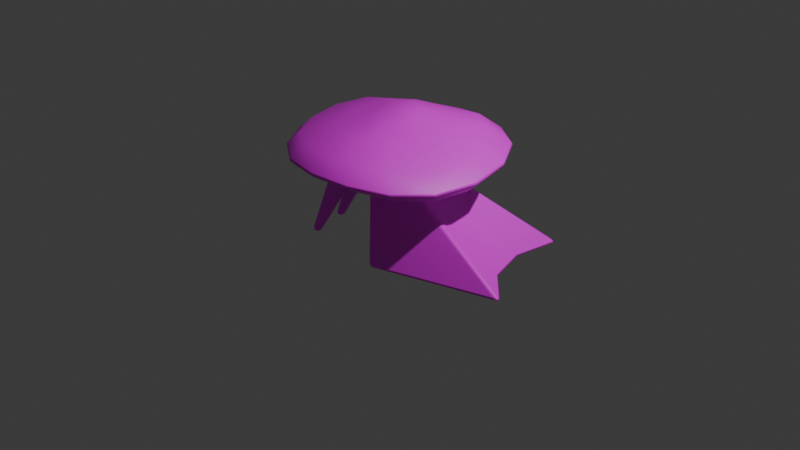 # Source: smooshman.blend  (saved by Blender 4.1.24; exported with 4.5.12 LTS)
import bpy
from mathutils import Matrix  # noqa: F401  (used for matrix-valued properties, if any)

bpy.ops.wm.read_factory_settings(use_empty=True)
scene = bpy.context.scene
scene.name = 'Scene'

# ---- collections
col_collection = bpy.data.collections.new('Collection'); scene.collection.children.link(col_collection)

# ---- images (referenced by path relative to the original .blend; pixels are not part of the script)
import os
ASSET_DIR = os.environ.get("B2B_ASSET_DIR", "")  # directory of the original .blend (textures are referenced by path, not embedded)
HERE = os.path.dirname(os.path.abspath(__file__))  # packed textures are extracted next to this script under _unpacked/

def load_image(name, relpath, width, height, colorspace="sRGB"):
    """Load a texture the original file referenced (path relative to the .blend, or extracted next to this script)."""
    p = next((c for c in (os.path.join(HERE, relpath), os.path.join(ASSET_DIR, relpath)) if relpath and os.path.exists(c)), "")
    if p:
        img = bpy.data.images.load(p, check_existing=True)
        img.name = name
    else:  # same state as the original file: an image datablock whose file is absent (Cycles renders it pink)
        img = bpy.data.images.new(name, width, height)
        img.source = "FILE"
        img.filepath = "//" + (relpath or name)
    img.colorspace_settings.name = colorspace
    return img
img_diffuse_png = load_image('diffuse.png', 'diffuse.png', 1024, 1024, 'sRGB')

# ---- materials (node trees are filled in below, after node groups)
mat_material_001 = bpy.data.materials.new('Material.001')
mat_material_001.use_transparent_shadow = False

# ---- material node trees
mat_material_001.use_nodes = True; mat_material_001.node_tree.nodes.clear()
_N = mat_material_001.node_tree.nodes; _L = mat_material_001.node_tree.links
n0 = _N.new('ShaderNodeBsdfPrincipled'); n0.name = 'Principled BSDF'; n0.location = (10, 300)
n1 = _N.new('ShaderNodeOutputMaterial'); n1.name = 'Material Output'; n1.location = (300, 300)
n2 = _N.new('ShaderNodeTexImage'); n2.name = 'Image Texture'; n2.location = (-280, 280)
n2.image = img_diffuse_png
n2.interpolation = 'Closest'
n2.extension = 'EXTEND'
_L.new(n0.outputs[0], n1.inputs[0])
_L.new(n2.outputs[0], n0.inputs[0])
n1.is_active_output = True

# ---- world
world_world = bpy.data.worlds.new('World'); scene.world = world_world
world_world.use_nodes = True; world_world.node_tree.nodes.clear()
_N = world_world.node_tree.nodes; _L = world_world.node_tree.links
n0 = _N.new('ShaderNodeOutputWorld'); n0.name = 'World Output'; n0.location = (300, 300)
n1 = _N.new('ShaderNodeBackground'); n1.name = 'Background'; n1.location = (10, 300)
n1.inputs[0].default_value = (0.05088, 0.05088, 0.05088, 1.0)
_L.new(n1.outputs[0], n0.inputs[0])
n0.is_active_output = True
world_world.color = (0.05088, 0.05088, 0.05088)
world_world.use_sun_shadow = False
world_world.sun_shadow_jitter_overblur = 0.0

# ---- cameras
cam_camera = bpy.data.cameras.new('Camera')
cam_camera.clip_end = 100.0
cam_camera.ortho_scale = 7.314

# ---- lights
light_light = bpy.data.lights.new('Light', 'POINT')
light_light.transmission_factor = 0.0
light_light.energy = 1000.0
light_light.shadow_soft_size = 0.1
light_light.shadow_maximum_resolution = 0.006
light_light.use_absolute_resolution = True

# ---- meshes
me_sphere = bpy.data.meshes.new('Sphere')
me_sphere.from_pydata([(0.156, 0.8417, -2.154), (0.1583, 1.13, -2.374), (0.1567, 0.9275, -2.514), (0.1533, 0.2989, -2.486), (0.334, 0.4355, -2.009), (0.4797, 0.7924, -2.111), (0.5753, 1.04, -2.305), (0.4834, 0.8361, -2.464), (0.3345, 0.4827, -2.459), (0.3297, 0.1638, -1.947), (0.4853, 0.3341, -2.022), (0.7602, 0.6177, -2.117), (0.9278, 0.8032, -2.298), (0.7583, 0.648, -2.458), (0.4872, 0.3792, -2.457), (0.5816, 0.1766, -2.057), (0.942, 0.338, -2.167), (1.145, 0.4441, -2.335), (0.9598, 0.3802, -2.481), (0.5957, 0.229, -2.469), (0.3941, -0.02031, -1.987), (0.6123, -0.01419, -2.095), (0.9943, -0.008573, -2.23), (1.198, 0.01891, -2.388), (1.036, 0.04097, -2.516), (0.6453, 0.04468, -2.494), (0.3723, -0.1185, -2.002), (0.576, -0.2088, -2.109), (0.9181, -0.359, -2.254), (1.101, -0.4014, -2.409), (0.9628, -0.3073, -2.529), (0.6075, -0.1472, -2.5), (0.4811, -0.3771, -2.095), (0.7363, -0.6449, -2.215), (0.8794, -0.7501, -2.376), (0.7599, -0.5841, -2.504), (0.4893, -0.2971, -2.477), (0.3934, -0.1038, -2.497), (0.2403, -0.2535, -2.011), (0.3353, -0.4975, -2.076), (0.474, -0.8298, -2.164), (0.5554, -0.9784, -2.326), (0.4777, -0.7475, -2.469), (0.3328, -0.391, -2.457), (0.1478, -0.5431, -2.072), (0.1524, -0.8943, -2.148), (0.1574, -1.056, -2.307), (0.1563, -0.802, -2.457), (0.1533, -0.4254, -2.453), (0.1533, -0.2105, -2.481), (0.1533, 0.04284, -2.482), (0.1519, -0.02136, -1.944), (0.05451, -0.2499, -2.019), (-0.05102, -0.4982, -2.084), (-0.1916, -0.8283, -2.167), (-0.2586, -0.9717, -2.32), (-0.1722, -0.7472, -2.464), (-0.02711, -0.3904, -2.456), (-0.2227, -0.3788, -2.094), (-0.4892, -0.6319, -2.179), (-0.6121, -0.7348, -2.327), (-0.4551, -0.5649, -2.469), (-0.1809, -0.289, -2.458), (-0.08196, -0.1117, -2.011), (-0.326, -0.2002, -2.083), (-0.6793, -0.3327, -2.167), (-0.8483, -0.382, -2.32), (-0.64, -0.2835, -2.466), (-0.2831, -0.1355, -2.458), (-0.1013, -0.01444, -1.995), (-0.3484, -0.001197, -2.059), (-0.7311, 0.01219, -2.141), (-0.9313, 0.03352, -2.306), (-0.6967, 0.04594, -2.46), (-0.3183, 0.04525, -2.458), (-0.08196, 0.08285, -1.976), (-0.2933, 0.1843, -2.036), (-0.6391, 0.341, -2.122), (-0.8483, 0.4506, -2.307), (-0.6304, 0.3723, -2.464), (-0.283, 0.226, -2.459), (-0.02675, 0.1654, -1.958), (-0.1794, 0.3325, -2.017), (-0.431, 0.6018, -2.156), (-0.6121, 0.8112, -2.375), (-0.4615, 0.6698, -2.514), (-0.188, 0.3886, -2.481), (-0.02675, 0.2243, -2.487), (-0.02675, 0.4345, -2.01), (-0.1553, 0.7688, -2.182), (-0.2586, 1.053, -2.424), (-0.1837, 0.8775, -2.551), (-0.0354, 0.5052, -2.498), (0.1533, 0.2399, -1.935), (0.1533, 0.4702, -2.007), (0.1536, 0.5313, -2.481), (-0.2884, -0.1602, -2.547), (-0.5881, -0.3851, -3.331), (-0.7021, 0.04059, -3.342), (-0.3425, 0.2059, -2.559), (-0.6713, 0.02551, -3.348), (-0.2391, 0.1539, -2.563), (-0.6633, -0.008237, -3.346), (-0.212, 0.03968, -2.559), (-0.684, -0.03524, -3.34), (-0.2818, -0.05066, -2.549), (-0.718, -0.03516, -3.333), (-0.3958, -0.04914, -2.538), (-0.7396, -0.008061, -3.33), (-0.4725, 0.04311, -2.54), (-0.7325, 0.02565, -3.335), (-0.4445, 0.1565, -2.542), (-0.5541, -0.3843, -3.338), (-0.1744, -0.1583, -2.554), (-0.5319, -0.4109, -3.341), (-0.09983, -0.2469, -2.559), (-0.5382, -0.4448, -3.337), (-0.1208, -0.3594, -2.553), (-0.5681, -0.4605, -3.329), (-0.2217, -0.4114, -2.544), (-0.5993, -0.4462, -3.324), (-0.3345, -0.37, -2.54), (-0.6082, -0.4126, -3.325), (-0.3563, -0.2515, -2.536), (0.4361, -0.616, -3.294), (0.08608, -0.2729, -2.525), (0.02535, 0.6762, -3.295), (1.728, -0.2052, -3.293), (0.4751, -0.1424, -2.552), (1.318, 1.087, -3.293), (0.3236, 0.3332, -2.537), (-0.07817, 0.2063, -3.323), (0.05875, -0.2244, -3.323), (-0.05191, -0.1438, -2.489), (-0.1024, 0.01466, -2.488), (1.351, 0.1863, -3.325), (1.214, 0.6171, -3.324), (0.3741, 0.1661, -2.492), (-0.0718, 0.2177, -2.535)], [], [(3, 95, 8), (2, 1, 6, 7), (0, 94, 4, 5), (93, 51, 9), (95, 2, 7, 8), (1, 0, 5, 6), (94, 93, 9, 4), (50, 3, 137), (8, 7, 13, 14), (6, 5, 11, 12), (4, 9, 10), (3, 8, 14, 137), (7, 6, 12, 13), (5, 4, 10, 11), (14, 13, 18, 19), (12, 11, 16, 17), (10, 9, 15), (137, 14, 19), (13, 12, 17, 18), (11, 10, 15, 16), (137, 19, 25), (18, 17, 23, 24), (16, 15, 21, 22), (9, 51, 20), (19, 18, 24, 25), (17, 16, 22, 23), (15, 9, 20, 21), (24, 23, 29, 30), (22, 21, 27, 28), (20, 51, 26), (50, 137, 37), (25, 24, 30, 31), (23, 22, 28, 29), (21, 20, 26, 27), (137, 25, 31, 37), (31, 30, 35, 36), (29, 28, 33, 34), (27, 26, 38, 32), (37, 31, 36), (30, 29, 34, 35), (28, 27, 32, 33), (26, 51, 38), (34, 33, 40, 41), (32, 38, 39), (37, 36, 43, 49), (35, 34, 41, 42), (33, 32, 39, 40), (50, 37, 49), (36, 35, 42, 43), (49, 43, 48), (42, 41, 46, 47), (40, 39, 44, 45), (38, 51, 52), (43, 42, 47, 48), (41, 40, 45, 46), (39, 38, 52, 44), (45, 44, 53, 54), (50, 49, 133), (48, 47, 56, 57), (46, 45, 54, 55), (44, 52, 53), (49, 48, 57, 133), (47, 46, 55, 56), (57, 56, 61, 62), (55, 54, 59, 60), (53, 52, 58), (133, 57, 62), (56, 55, 60, 61), (54, 53, 58, 59), (58, 52, 63, 64), (133, 62, 68), (61, 60, 66, 67), (59, 58, 64, 65), (52, 51, 63), (62, 61, 67, 68), (133, 68, 74, 134), (67, 66, 72, 73), (65, 64, 70, 71), (63, 51, 69), (50, 133, 134), (68, 67, 73, 74), (66, 65, 71, 72), (64, 63, 69, 70), (69, 51, 75), (74, 73, 79, 80), (70, 69, 75, 76), (134, 74, 80), (73, 72, 78, 79), (71, 70, 76, 77), (80, 79, 85, 86), (78, 77, 83, 84), (76, 75, 81, 82), (134, 80, 86, 87), (79, 78, 84, 85), (77, 76, 82, 83), (75, 51, 81), (50, 134, 87), (87, 86, 92), (85, 84, 90, 91), (83, 82, 88, 89), (86, 85, 91, 92), (84, 83, 89, 90), (82, 81, 88), (91, 90, 1, 2), (89, 88, 94, 0), (81, 51, 93), (50, 87, 3), (92, 91, 2, 95), (90, 89, 0, 1), (88, 81, 93, 94), (87, 92, 95, 3), (60, 59, 65, 66), (72, 71, 77, 78), (113, 96, 123, 121, 119, 117, 115), (98, 99, 101, 100), (118, 119, 121, 120), (100, 101, 103, 102), (116, 117, 119, 118), (102, 103, 105, 104), (97, 112, 114, 116, 118, 120, 122), (114, 115, 117, 116), (104, 105, 107, 106), (122, 123, 96, 97), (112, 113, 115, 114), (106, 107, 109, 108), (101, 99, 111, 109, 107, 105, 103), (97, 96, 113, 112), (108, 109, 111, 110), (120, 121, 123, 122), (110, 111, 99, 98), (98, 100, 102, 104, 106, 108, 110), (131, 134, 138, 126), (135, 37, 128, 127), (127, 128, 125, 124), (132, 135, 127, 124), (37, 133, 125, 128), (137, 134, 133, 37), (126, 129, 136, 131), (131, 136, 135, 132), (129, 130, 137, 136), (136, 137, 37, 135), (124, 125, 133, 132), (132, 133, 134, 131), (138, 133, 50, 137, 130), (126, 138, 130, 129)])
me_sphere.polygons.foreach_set('use_smooth', [True] * 145)
_uv = me_sphere.uv_layers.new(name='UVMap')
_uv.uv.foreach_set('vector', [0.3547, 0.6613, 0.227, 0.6651, 0.2894, 0.6186, 0.004844, 0.6895, -0.1005, 0.6897, 0.03212, 0.5826, 0.1214, 0.5977, 0.4215, 0.9423, 0.4369, 0.932, 0.4418, 0.9387, 0.4315, 0.9543, 0.4458, 0.9259, 0.453, 0.9194, 0.4515, 0.9314, 0.227, 0.6651, 0.004844, 0.6895, 0.1214, 0.5977, 0.2894, 0.6186, 0.4061, 0.951, 0.4215, 0.9423, 0.4315, 0.9543, 0.4202, 0.9656, 0.4369, 0.932, 0.4458, 0.9259, 0.4515, 0.9314, 0.4418, 0.9387, 0.4923, 0.678, 0.3547, 0.6613, 0.4666, 0.6239, 0.2894, 0.6186, 0.1214, 0.5977, 0.2791, 0.5189, 0.3746, 0.5861, 0.4202, 0.9656, 0.4315, 0.9543, 0.4426, 0.9616, 0.4351, 0.9743, 0.4418, 0.9387, 0.4515, 0.9314, 0.4477, 0.9425, 0.3547, 0.6613, 0.2894, 0.6186, 0.3746, 0.5861, 0.4666, 0.6239, 0.1214, 0.5977, 0.03212, 0.5826, 0.2327, 0.4793, 0.2791, 0.5189, 0.4315, 0.9543, 0.4418, 0.9387, 0.4477, 0.9425, 0.4426, 0.9616, 0.3746, 0.5861, 0.2791, 0.5189, 0.4602, 0.4887, 0.4746, 0.5742, 0.4351, 0.9743, 0.4426, 0.9616, 0.453, 0.9625, 0.449, 0.9747, 0.2224, 0.9565, 0.2223, 0.9613, 0.2182, 0.9559, 0.4666, 0.6239, 0.3746, 0.5861, 0.4746, 0.5742, 0.2849, 0.6102, 0.2384, 0.5706, 0.4716, 0.5383, 0.4659, 0.5801, 0.2231, 0.9479, 0.2224, 0.9565, 0.2182, 0.9559, 0.2158, 0.9466, 0.4666, 0.6239, 0.4746, 0.5742, 0.5815, 0.5768, 0.4659, 0.5801, 0.4716, 0.5383, 0.7073, 0.5569, 0.6604, 0.588, 0.2158, 0.9466, 0.2182, 0.9559, 0.2139, 0.9572, 0.2082, 0.9491, 0.2223, 0.9613, 0.2206, 0.9672, 0.2178, 0.9618, 0.4746, 0.5742, 0.4602, 0.4887, 0.6547, 0.4967, 0.5815, 0.5768, 0.2125, 0.9418, 0.2158, 0.9466, 0.2082, 0.9491, 0.2037, 0.945, 0.2182, 0.9559, 0.2223, 0.9613, 0.2178, 0.9618, 0.2139, 0.9572, 0.6317, 0.5456, 0.6785, 0.5145, 0.9009, 0.6045, 0.8117, 0.6035, 0.2082, 0.9491, 0.2139, 0.9572, 0.2106, 0.96, 0.2023, 0.9543, 0.2178, 0.9618, 0.2206, 0.9672, 0.216, 0.9633, 0.4923, 0.678, 0.4666, 0.6239, 0.6146, 0.6389, 0.5815, 0.5768, 0.6547, 0.4967, 0.8347, 0.5546, 0.6772, 0.598, 0.2037, 0.945, 0.2082, 0.9491, 0.2023, 0.9543, 0.1969, 0.9514, 0.2139, 0.9572, 0.2178, 0.9618, 0.216, 0.9633, 0.2106, 0.96, 0.4666, 0.6239, 0.5815, 0.5768, 0.6772, 0.598, 0.6146, 0.6389, 0.6772, 0.598, 0.8347, 0.5546, 0.9627, 0.6566, 0.7376, 0.6355, 0.1969, 0.9514, 0.2023, 0.9543, 0.1997, 0.961, 0.1934, 0.9595, 0.2106, 0.96, 0.216, 0.9633, 0.2145, 0.9676, 0.2088, 0.9637, 0.6146, 0.6389, 0.6772, 0.598, 0.7376, 0.6355, 0.8347, 0.5546, 0.9239, 0.5556, 1.091, 0.6749, 0.9627, 0.6566, 0.2023, 0.9543, 0.2106, 0.96, 0.2088, 0.9637, 0.1997, 0.961, 0.216, 0.9633, 0.2206, 0.9672, 0.2145, 0.9676, 0.1934, 0.9595, 0.1997, 0.961, 0.1997, 0.9684, 0.1931, 0.9688, 0.2088, 0.9637, 0.2145, 0.9676, 0.2083, 0.9681, 0.6146, 0.6389, 0.7376, 0.6355, 0.7613, 0.6779, 0.6281, 0.6958, 0.9627, 0.6566, 1.091, 0.6749, 1.16, 0.7694, 1.006, 0.7414, 0.1997, 0.961, 0.2088, 0.9637, 0.2083, 0.9681, 0.1997, 0.9684, 0.4923, 0.678, 0.6146, 0.6389, 0.6281, 0.6958, 0.7376, 0.6355, 0.9627, 0.6566, 1.006, 0.7414, 0.7613, 0.6779, 0.6281, 0.6958, 0.7613, 0.6779, 0.7458, 0.7146, 1.006, 0.7414, 1.16, 0.7694, 1.126, 0.8488, 0.9711, 0.7988, 0.1997, 0.9684, 0.2083, 0.9681, 0.2091, 0.9728, 0.2015, 0.9763, 0.2145, 0.9676, 0.2206, 0.9672, 0.2159, 0.9719, 0.7613, 0.6779, 1.006, 0.7414, 0.9711, 0.7988, 0.7458, 0.7146, 0.1931, 0.9688, 0.1997, 0.9684, 0.2015, 0.9763, 0.1953, 0.9785, 0.2083, 0.9681, 0.2145, 0.9676, 0.2159, 0.9719, 0.2091, 0.9728, 0.2015, 0.9763, 0.2091, 0.9728, 0.2111, 0.977, 0.2049, 0.9837, 0.4923, 0.678, 0.6281, 0.6958, 0.5542, 0.7332, 0.7458, 0.7146, 0.9711, 0.7988, 0.867, 0.8272, 0.6923, 0.7456, 0.1953, 0.9785, 0.2015, 0.9763, 0.2049, 0.9837, 0.1997, 0.9873, 0.2091, 0.9728, 0.2159, 0.9719, 0.2111, 0.977, 0.6281, 0.6958, 0.7458, 0.7146, 0.6923, 0.7456, 0.5542, 0.7332, 0.9711, 0.7988, 1.126, 0.8488, 0.9885, 0.8905, 0.867, 0.8272, 0.6923, 0.7456, 0.867, 0.8272, 0.7064, 0.8456, 0.6095, 0.77, 0.1997, 0.9873, 0.2049, 0.9837, 0.2103, 0.9888, 0.2064, 0.9933, 0.2111, 0.977, 0.2159, 0.9719, 0.2143, 0.9799, 0.5542, 0.7332, 0.6923, 0.7456, 0.6095, 0.77, 0.867, 0.8272, 0.9885, 0.8905, 0.7751, 0.8932, 0.7064, 0.8456, 0.2049, 0.9837, 0.2111, 0.977, 0.2143, 0.9799, 0.2103, 0.9888, 0.2143, 0.9799, 0.2159, 0.9719, 0.2195, 0.9738, 0.2183, 0.9806, 0.5542, 0.7332, 0.6095, 0.77, 0.5084, 0.7802, 0.7064, 0.8456, 0.7751, 0.8932, 0.5417, 0.9144, 0.5216, 0.8639, 0.2103, 0.9888, 0.2143, 0.9799, 0.2183, 0.9806, 0.2171, 0.9905, 0.2159, 0.9719, 0.2206, 0.9672, 0.2195, 0.9738, 0.6095, 0.77, 0.7064, 0.8456, 0.5216, 0.8639, 0.5084, 0.7802, 0.5542, 0.7332, 0.5084, 0.7802, 0.405, 0.7748, 0.46, 0.7324, 0.5216, 0.8639, 0.5417, 0.9144, 0.3037, 0.9057, 0.3345, 0.8541, 0.4361, 0.8786, 0.4429, 0.896, 0.4375, 0.8999, 0.4259, 0.8848, 0.2195, 0.9738, 0.2206, 0.9672, 0.2216, 0.9733, 0.4923, 0.678, 0.5542, 0.7332, 0.46, 0.7324, 0.5084, 0.7802, 0.5216, 0.8639, 0.3345, 0.8541, 0.405, 0.7748, 0.5548, 0.8908, 0.5163, 0.8917, 0.5128, 0.8154, 0.5548, 0.7974, 0.2183, 0.9806, 0.2195, 0.9738, 0.2216, 0.9733, 0.2224, 0.9792, 0.2216, 0.9733, 0.2206, 0.9672, 0.2235, 0.9718, 0.405, 0.7748, 0.3345, 0.8541, 0.1664, 0.8489, 0.3137, 0.7602, 0.4375, 0.8999, 0.4455, 0.9094, 0.4438, 0.9125, 0.4342, 0.9066, 0.46, 0.7324, 0.405, 0.7748, 0.3137, 0.7602, 0.3345, 0.8541, 0.3037, 0.9057, 0.08771, 0.9048, 0.1664, 0.8489, 0.4259, 0.8848, 0.4375, 0.8999, 0.4342, 0.9066, 0.4192, 0.8967, 0.3137, 0.7602, 0.1664, 0.8489, 0.02983, 0.8297, 0.2409, 0.7424, 0.4054, 0.8919, 0.4192, 0.8967, 0.4153, 0.912, 0.3981, 0.9111, 0.4342, 0.9066, 0.4438, 0.9125, 0.4432, 0.9167, 0.4331, 0.9149, 0.46, 0.7324, 0.3137, 0.7602, 0.2409, 0.7424, 0.3615, 0.7031, 0.1664, 0.8489, 0.08771, 0.9048, -0.07103, 0.8677, 0.02983, 0.8297, 0.4192, 0.8967, 0.4342, 0.9066, 0.4331, 0.9149, 0.4153, 0.912, 0.4438, 0.9125, 0.453, 0.9194, 0.4432, 0.9167, 0.4923, 0.678, 0.46, 0.7324, 0.3615, 0.7031, 0.3615, 0.7031, 0.2409, 0.7424, 0.2044, 0.7113, 0.02983, 0.8297, -0.07103, 0.8677, -0.1387, 0.7863, -0.03426, 0.7727, 0.4153, 0.912, 0.4331, 0.9149, 0.4338, 0.9237, 0.4158, 0.9278, 0.2409, 0.7424, 0.02983, 0.8297, -0.03426, 0.7727, 0.2044, 0.7113, 0.3981, 0.9111, 0.4153, 0.912, 0.4158, 0.9278, 0.3974, 0.9321, 0.4331, 0.9149, 0.4432, 0.9167, 0.4338, 0.9237, -0.03426, 0.7727, -0.1387, 0.7863, -0.1005, 0.6897, 0.004844, 0.6895, 0.4158, 0.9278, 0.4338, 0.9237, 0.4369, 0.932, 0.4215, 0.9423, 0.4432, 0.9167, 0.453, 0.9194, 0.4458, 0.9259, 0.4923, 0.678, 0.3615, 0.7031, 0.3547, 0.6613, 0.2044, 0.7113, -0.03426, 0.7727, 0.004844, 0.6895, 0.227, 0.6651, 0.3974, 0.9321, 0.4158, 0.9278, 0.4215, 0.9423, 0.4061, 0.951, 0.4338, 0.9237, 0.4432, 0.9167, 0.4458, 0.9259, 0.4369, 0.932, 0.3615, 0.7031, 0.2044, 0.7113, 0.227, 0.6651, 0.3547, 0.6613, 0.5491, 0.9828, 0.5131, 0.969, 0.5163, 0.8917, 0.5548, 0.8908, 0.4155, 0.8781, 0.4259, 0.8848, 0.4192, 0.8967, 0.4054, 0.8919, 0.9208, 0.6519, 0.9045, 0.6671, 0.8773, 0.6667, 0.8589, 0.6531, 0.8665, 0.6333, 0.8904, 0.6246, 0.9147, 0.6331, 0.2615, 0.7704, 0.2816, 0.6894, 0.3033, 0.6754, 0.2678, 0.7661, 0.4954, 0.803, 0.5077, 0.6527, 0.5319, 0.6579, 0.5027, 0.8035, 0.2678, 0.7661, 0.3033, 0.6754, 0.3282, 0.6832, 0.2752, 0.7684, 0.4895, 0.7988, 0.4895, 0.6361, 0.5077, 0.6527, 0.4954, 0.803, 0.2752, 0.7684, 0.3282, 0.6832, 0.3378, 0.7069, 0.2781, 0.7755, 0.6032, 0.6412, 0.6028, 0.6487, 0.5965, 0.6531, 0.589, 0.651, 0.5861, 0.644, 0.5898, 0.6374, 0.5975, 0.6361, 0.5965, 0.6531, 0.6106, 0.751, 0.5861, 0.7439, 0.589, 0.651, 0.172, 0.5654, 0.2673, 0.4524, 0.2785, 0.4753, 0.176, 0.572, 0.8963, 0.7814, 0.8773, 0.6667, 0.9045, 0.6671, 0.9046, 0.7815, 0.6028, 0.6487, 0.6318, 0.7363, 0.6106, 0.751, 0.5965, 0.6531, 0.1078, 0.7369, 0.2039, 0.5783, 0.2224, 0.5956, 0.1136, 0.7414, 0.9243, 0.4845, 0.9072, 0.4977, 0.882, 0.4935, 0.8669, 0.4776, 0.8753, 0.4588, 0.8987, 0.4536, 0.9206, 0.4649, 0.9046, 0.7815, 0.9045, 0.6671, 0.9208, 0.6519, 0.9102, 0.778, 0.1136, 0.7414, 0.2224, 0.5956, 0.2396, 0.6084, 0.1182, 0.7459, 0.3867, 0.4991, 0.3682, 0.3196, 0.3944, 0.316, 0.3944, 0.4986, 0.8071, 0.6183, 0.882, 0.4935, 0.9072, 0.4977, 0.8146, 0.62, 0.2615, 0.7704, 0.2678, 0.7661, 0.2752, 0.7684, 0.2781, 0.7755, 0.2743, 0.782, 0.2667, 0.7831, 0.261, 0.7779, 0.3963, 0.006718, 0.3895, 0.4168, 0.3062, 0.393, 0.1343, -0.001489, 0.6118, 0.007435, 0.6082, 0.8268, 0.5812, 0.7904, 0.2851, 0.00653, 0.9696, 0.005378, 0.3886, 0.4252, 0.1854, 0.4322, 0.2953, 0.001572, 0.575, 0.4414, 0.575, 0.7437, 0.4661, 0.7974, 0.4661, 0.4952, 0.3551, 0.466, 0.1352, 0.4992, 0.1854, 0.4322, 0.3886, 0.4252, 0.7398, 0.7985, 0.7392, 0.9087, 0.7122, 0.9103, 0.697, 0.8141, 0.7677, 0.4947, 0.7697, 0.8008, 0.6755, 0.7435, 0.6755, 0.4412, 0.6755, 0.4412, 0.6755, 0.7435, 0.575, 0.7437, 0.575, 0.4414, 0.7548, 0.02629, 0.5347, 0.674, 0.422, 0.6492, 0.4653, 0.02343, 0.4653, 0.02343, 0.422, 0.6492, 0.1582, 0.661, 0.1168, 0.01602, 0.8926, 0.008899, 0.5535, 0.4158, 0.4695, 0.4222, 0.6432, 0.01015, 0.6432, 0.01015, 0.4695, 0.4222, 0.3895, 0.4168, 0.3963, 0.006718, 0.8133, 0.4284, 0.8738, 0.5922, 0.7336, 0.5355, 0.6053, 0.5128, 0.6016, 0.4311, 0.7033, 0.007595, 0.8133, 0.4284, 0.6016, 0.4311, 0.005353, 0.006848])
me_sphere.materials.append(mat_material_001)
me_sphere.update()

# ---- objects
ob_light = bpy.data.objects.new('Light', light_light)
ob_camera = bpy.data.objects.new('Camera', cam_camera)
ob_sphere = bpy.data.objects.new('Sphere', me_sphere)

# ---- transforms, parenting, visibility, modifiers, constraints
ob_light.location = (4.076, 1.005, 5.904)
ob_light.rotation_euler = (0.6503, 0.05522, 1.866)
ob_light.lock_rotations_4d = False
ob_light.empty_display_type = 'ARROWS'
ob_light.color = (0.0, 0.0, 0.0, 0.0)
ob_light.lineart.crease_threshold = 0.0
ob_camera.location = (7.359, -6.926, 4.958)
ob_camera.rotation_euler = (1.109, 0.0, 0.8149)
ob_camera.lock_rotations_4d = False
ob_camera.empty_display_type = 'ARROWS'
ob_camera.color = (0.0, 0.0, 0.0, 0.0)
ob_camera.display_type = 'WIRE'
ob_camera.lineart.crease_threshold = 0.0
ob_sphere.location = (0.08505, -0.261, 3.261)
_m = ob_sphere.modifiers.new('Bevel', 'BEVEL')
_m.width = 0.2
_m.width_pct = 0.2
_m.segments = 2
_m.angle_limit = 1.065
_m = ob_sphere.modifiers.new('WeightedNormal', 'WEIGHTED_NORMAL')
_m.weight = 83
_m.thresh = 1.78
_m.keep_sharp = True

# ---- collection membership
col_collection.objects.link(ob_light)
col_collection.objects.link(ob_camera)
col_collection.objects.link(ob_sphere)

# ---- scene / render settings (as saved in the file)
scene.camera = ob_camera
scene.frame_start = 1; scene.frame_end = 250; scene.frame_set(1)
scene.render.engine = 'BLENDER_EEVEE_NEXT'
scene.cycles.sampling_pattern = 'TABULATED_SOBOL'
scene.eevee.ray_tracing_options.trace_max_roughness = 0.0
bpy.context.view_layer.update()
